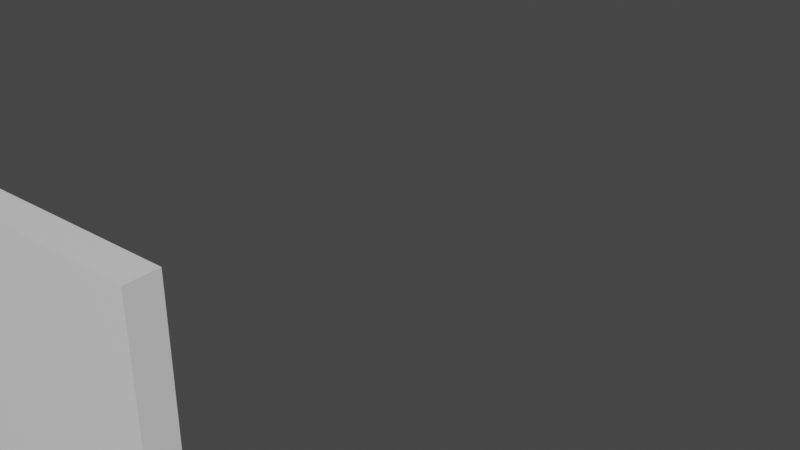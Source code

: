 # Source: ik.blend  (saved by Blender 3.2.14; exported with 4.5.12 LTS)
import bpy
from mathutils import Matrix  # noqa: F401  (used for matrix-valued properties, if any)

bpy.ops.wm.read_factory_settings(use_empty=True)
scene = bpy.context.scene
scene.name = 'Scene'

# ---- collections
col_collection = bpy.data.collections.new('Collection'); scene.collection.children.link(col_collection)

# ---- materials (node trees are filled in below, after node groups)
mat_material = bpy.data.materials.new('Material')
mat_material.alpha_threshold = 0.0
mat_material.use_transparent_shadow = False
mat_material.line_color = (0.0, 0.0, 0.0, 1.0)

# ---- material node trees
mat_material.use_nodes = True; mat_material.node_tree.nodes.clear()
_N = mat_material.node_tree.nodes; _L = mat_material.node_tree.links
n0 = _N.new('ShaderNodeOutputMaterial'); n0.name = 'Material Output'; n0.location = (300, 300)
n1 = _N.new('ShaderNodeBsdfPrincipled'); n1.name = 'Principled BSDF'; n1.location = (10, 300)
n1.distribution = 'GGX'
n1.subsurface_method = 'BURLEY'
n1.inputs[2].default_value = 0.4
n1.inputs[3].default_value = 1.45
n1.inputs[27].default_value = (0.0, 0.0, 0.0, 1.0)
n1.inputs[28].default_value = 1.0
_L.new(n1.outputs[0], n0.inputs[0])
n0.is_active_output = True

# ---- world
world_world = bpy.data.worlds.new('World'); scene.world = world_world
world_world.use_nodes = True; world_world.node_tree.nodes.clear()
_N = world_world.node_tree.nodes; _L = world_world.node_tree.links
n0 = _N.new('ShaderNodeOutputWorld'); n0.name = 'World Output'; n0.location = (300, 300)
n1 = _N.new('ShaderNodeBackground'); n1.name = 'Background'; n1.location = (10, 300)
n1.inputs[0].default_value = (0.05088, 0.05088, 0.05088, 1.0)
_L.new(n1.outputs[0], n0.inputs[0])
n0.is_active_output = True
world_world.color = (0.05088, 0.05088, 0.05088)
world_world.use_sun_shadow = False
world_world.sun_shadow_jitter_overblur = 0.0

# ---- meshes
me_cube = bpy.data.meshes.new('Cube')
me_cube.from_pydata([(1.0, 1.0, 1.0), (1.0, 1.0, -1.0), (1.0, -1.0, 1.0), (1.0, -1.0, -1.0), (-1.0, 1.0, 1.0), (-1.0, 1.0, -1.0), (-1.0, -1.0, 1.0), (-1.0, -1.0, -1.0)], [], [(0, 4, 6, 2), (3, 2, 6, 7), (7, 6, 4, 5), (5, 1, 3, 7), (1, 0, 2, 3), (5, 4, 0, 1)])
_uv = me_cube.uv_layers.new(name='UVMap')
_uv.uv.foreach_set('vector', [0.625, 0.5, 0.875, 0.5, 0.875, 0.75, 0.625, 0.75, 0.375, 0.75, 0.625, 0.75, 0.625, 1.0, 0.375, 1.0, 0.375, 0.0, 0.625, 0.0, 0.625, 0.25, 0.375, 0.25, 0.125, 0.5, 0.375, 0.5, 0.375, 0.75, 0.125, 0.75, 0.375, 0.5, 0.625, 0.5, 0.625, 0.75, 0.375, 0.75, 0.375, 0.25, 0.625, 0.25, 0.625, 0.5, 0.375, 0.5])
me_cube.materials.append(mat_material)
me_cube.use_remesh_preserve_volume = False
me_cube.use_remesh_preserve_attributes = False
me_cube.use_mirror_vertex_groups = False
me_cube.update()
arm_armature = bpy.data.armatures.new('Armature')  # bones are not reproduced

# ---- objects
ob_cube = bpy.data.objects.new('Cube', me_cube)
ob_armature = bpy.data.objects.new('Armature', arm_armature)

# ---- transforms, parenting, visibility, modifiers, constraints
ob_cube.parent = ob_armature
ob_cube.matrix_parent_inverse = Matrix(((1.0, -0.0, 0.0, -0.0), (-0.0, 0.0, 1.0, -4.0), (0.0, -1.0, 0.0, -0.0), (0.0, 0.0, -0.0, 1.0)))
ob_cube.location = (0.0, 0.0, 2.0)
ob_cube.scale = (1.0, 1.0, 0.05)
ob_cube.lock_rotations_4d = False
ob_cube.empty_display_type = 'ARROWS'
ob_cube.lineart.crease_threshold = 0.0
ob_armature.location = (0.0, 0.0, 2.0)
ob_armature.show_in_front = True
ob_armature.lineart.crease_threshold = 0.0

# ---- collection membership
col_collection.objects.link(ob_cube)
col_collection.objects.link(ob_armature)

# ---- scene / render settings (as saved in the file)
scene.frame_start = 1; scene.frame_end = 100; scene.frame_set(1)
scene.render.engine = 'BLENDER_EEVEE_NEXT'
scene.render.fps = 30
scene.cycles.use_denoising = False
scene.cycles.samples = 128
scene.cycles.sampling_pattern = 'TABULATED_SOBOL'
scene.cycles.use_adaptive_sampling = False
scene.cycles.use_light_tree = False
scene.view_settings.view_transform = 'Filmic'
bpy.context.view_layer.update()

# ---- added for rendering (the .blend has no active camera and no usable light): camera, sun
cam_auto = bpy.data.cameras.new('AutoCamera')
cam_auto.lens = 50.0
cam_auto.sensor_width = 36.0
cam_auto.clip_end = 1000.0
ob_auto_camera = bpy.data.objects.new('AutoCamera', cam_auto)
scene.collection.objects.link(ob_auto_camera)
ob_auto_camera.location = (2.61857, -3.14228, 4.09485)
ob_auto_camera.rotation_euler = (1.09748, -7.21219e-08, 0.694738)
scene.camera = ob_auto_camera
light_auto_sun = bpy.data.lights.new('AutoSun', 'SUN')
light_auto_sun.energy = 3.0
light_auto_sun.angle = 0.0523599
ob_auto_sun = bpy.data.objects.new('AutoSun', light_auto_sun)
scene.collection.objects.link(ob_auto_sun)
ob_auto_sun.rotation_euler = (0.872665, 0.174533, 0.523599)
bpy.context.view_layer.update()

